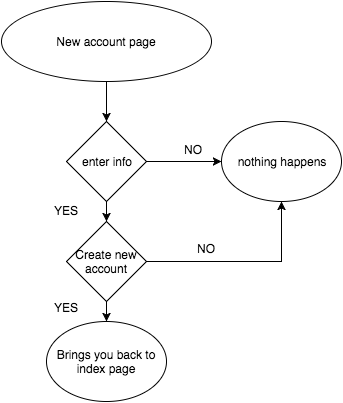

The diagram above was exported from draw.io. Its source (the exported page's mxGraphModel, read from the mxfile embedded in the PNG):
<mxGraphModel dx="597" dy="393" grid="1" gridSize="10" guides="1" tooltips="1" connect="1" arrows="1" fold="1" page="1" pageScale="1" pageWidth="826" pageHeight="1169" background="#ffffff" math="0" shadow="0">
  <root>
    <mxCell id="0" />
    <mxCell id="1" parent="0" />
    <mxCell id="13" style="edgeStyle=orthogonalEdgeStyle;rounded=0;html=1;exitX=1;exitY=0.5;entryX=1;entryY=0.5;jettySize=auto;orthogonalLoop=1;" edge="1" parent="1">
      <mxGeometry relative="1" as="geometry">
        <mxPoint x="300" y="340" as="sourcePoint" />
        <mxPoint x="300" y="340" as="targetPoint" />
      </mxGeometry>
    </mxCell>
    <mxCell id="55" style="edgeStyle=orthogonalEdgeStyle;rounded=0;html=1;exitX=0.5;exitY=1;jettySize=auto;orthogonalLoop=1;" edge="1" parent="1" source="54" target="56">
      <mxGeometry relative="1" as="geometry">
        <mxPoint x="375" y="200" as="targetPoint" />
      </mxGeometry>
    </mxCell>
    <mxCell id="54" value="New account page" style="ellipse;whiteSpace=wrap;html=1;" vertex="1" parent="1">
      <mxGeometry x="270" y="40" width="210" height="80" as="geometry" />
    </mxCell>
    <mxCell id="62" style="edgeStyle=orthogonalEdgeStyle;rounded=0;html=1;exitX=0.5;exitY=1;entryX=0.5;entryY=0;jettySize=auto;orthogonalLoop=1;" edge="1" parent="1" source="56" target="59">
      <mxGeometry relative="1" as="geometry" />
    </mxCell>
    <mxCell id="64" style="edgeStyle=orthogonalEdgeStyle;rounded=0;html=1;exitX=1;exitY=0.5;entryX=0;entryY=0.5;jettySize=auto;orthogonalLoop=1;" edge="1" parent="1" source="56" target="61">
      <mxGeometry relative="1" as="geometry" />
    </mxCell>
    <mxCell id="56" value="enter info" style="rhombus;whiteSpace=wrap;html=1;" vertex="1" parent="1">
      <mxGeometry x="335" y="160" width="80" height="80" as="geometry" />
    </mxCell>
    <mxCell id="63" style="edgeStyle=orthogonalEdgeStyle;rounded=0;html=1;exitX=0.5;exitY=1;entryX=0.5;entryY=0;jettySize=auto;orthogonalLoop=1;" edge="1" parent="1" source="59" target="60">
      <mxGeometry relative="1" as="geometry" />
    </mxCell>
    <mxCell id="65" style="edgeStyle=orthogonalEdgeStyle;rounded=0;html=1;exitX=1;exitY=0.5;entryX=0.5;entryY=1;jettySize=auto;orthogonalLoop=1;" edge="1" parent="1" source="59" target="61">
      <mxGeometry relative="1" as="geometry" />
    </mxCell>
    <mxCell id="59" value="Create new account" style="rhombus;whiteSpace=wrap;html=1;" vertex="1" parent="1">
      <mxGeometry x="335" y="260" width="80" height="80" as="geometry" />
    </mxCell>
    <mxCell id="60" value="Brings you back to index page" style="ellipse;whiteSpace=wrap;html=1;" vertex="1" parent="1">
      <mxGeometry x="315" y="360" width="120" height="80" as="geometry" />
    </mxCell>
    <mxCell id="61" value="nothing happens" style="ellipse;whiteSpace=wrap;html=1;" vertex="1" parent="1">
      <mxGeometry x="490" y="160" width="120" height="80" as="geometry" />
    </mxCell>
    <mxCell id="66" value="NO" style="text;html=1;resizable=0;points=[];autosize=1;align=left;verticalAlign=top;spacingTop=-4;" vertex="1" parent="1">
      <mxGeometry x="451" y="179" width="30" height="20" as="geometry" />
    </mxCell>
    <mxCell id="67" value="NO" style="text;html=1;resizable=0;points=[];autosize=1;align=left;verticalAlign=top;spacingTop=-4;" vertex="1" parent="1">
      <mxGeometry x="464" y="278" width="30" height="20" as="geometry" />
    </mxCell>
    <mxCell id="68" value="YES" style="text;html=1;resizable=0;points=[];autosize=1;align=left;verticalAlign=top;spacingTop=-4;" vertex="1" parent="1">
      <mxGeometry x="321" y="240" width="40" height="20" as="geometry" />
    </mxCell>
    <mxCell id="69" value="YES" style="text;html=1;resizable=0;points=[];autosize=1;align=left;verticalAlign=top;spacingTop=-4;" vertex="1" parent="1">
      <mxGeometry x="321" y="337" width="40" height="20" as="geometry" />
    </mxCell>
  </root>
</mxGraphModel>